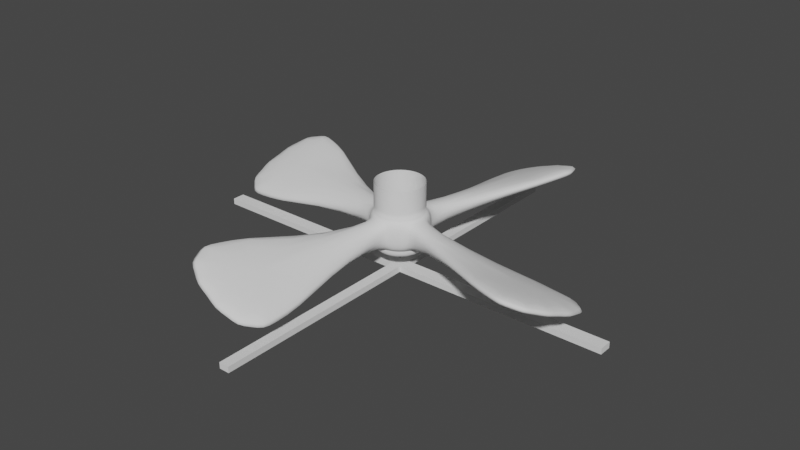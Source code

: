 # Source: Fan.blend  (saved by Blender 3.0.42; exported with 4.5.12 LTS)
import bpy
from mathutils import Matrix  # noqa: F401  (used for matrix-valued properties, if any)

bpy.ops.wm.read_factory_settings(use_empty=True)
scene = bpy.context.scene
scene.name = 'Scene'

# ---- collections
col_collection = bpy.data.collections.new('Collection'); scene.collection.children.link(col_collection)

# ---- world
world_world = bpy.data.worlds.new('World'); scene.world = world_world
world_world.use_nodes = True; world_world.node_tree.nodes.clear()
_N = world_world.node_tree.nodes; _L = world_world.node_tree.links
n0 = _N.new('ShaderNodeOutputWorld'); n0.name = 'World Output'; n0.location = (300, 300)
n1 = _N.new('ShaderNodeBackground'); n1.name = 'Background'; n1.location = (10, 300)
n1.inputs[0].default_value = (0.05088, 0.05088, 0.05088, 1.0)
_L.new(n1.outputs[0], n0.inputs[0])
n0.is_active_output = True
world_world.color = (0.05088, 0.05088, 0.05088)
world_world.use_sun_shadow = False
world_world.sun_shadow_jitter_overblur = 0.0

# ---- meshes
me_circle_007 = bpy.data.meshes.new('Circle.007')
me_circle_007.from_pydata([(2.002e-10, 1.0, 0.1239), (-0.3827, 0.9239, 0.1239), (-0.7071, 0.7071, 0.1239), (-0.9239, 0.3827, 0.1239), (-1.0, -6.847e-10, 0.1239), (-0.9239, -0.3827, 0.1239), (-0.7071, -0.7071, 0.1239), (-0.3827, -0.9239, 0.1239), (1.194e-07, -1.0, 0.1239), (0.3827, -0.9239, 0.1239), (0.7071, -0.7071, 0.1239), (0.9239, -0.3827, 0.1239), (1.0, -6.847e-10, 0.1239), (0.9239, 0.3827, 0.1239), (0.7071, 0.7071, 0.1239), (0.3827, 0.9239, 0.1239), (-0.3184, 0.7687, 0.0), (0.0, 0.832, 0.0), (-0.5883, 0.5883, 0.0), (-0.7687, 0.3184, 0.0), (-0.832, 0.0, 0.0), (-0.7687, -0.3184, 0.0), (-0.5883, -0.5883, 0.0), (-0.3184, -0.7687, 0.0), (1.192e-07, -0.832, 0.0), (0.3184, -0.7687, 0.0), (0.5883, -0.5883, 0.0), (0.7687, -0.3184, 0.0), (0.832, 0.0, 0.0), (0.7687, 0.3184, 0.0), (0.5883, 0.5883, 0.0), (0.3184, 0.7687, 0.0), (-0.3184, 0.7687, 1.0), (0.0, 0.832, 1.0), (-0.5883, 0.5883, 1.0), (-0.7687, 0.3184, 1.0), (-0.832, 0.0, 1.0), (-0.7687, -0.3184, 1.0), (-0.5883, -0.5883, 1.0), (-0.3184, -0.7687, 1.0), (1.192e-07, -0.832, 1.0), (0.3184, -0.7687, 1.0), (0.5883, -0.5883, 1.0), (0.7687, -0.3184, 1.0), (0.832, 0.0, 1.0), (0.7687, 0.3184, 1.0), (0.5883, 0.5883, 1.0), (0.3184, 0.7687, 1.0), (-0.3827, 0.9239, 0.8761), (-1.687e-10, 1.0, 0.8761), (-0.7071, 0.7071, 0.8761), (-0.9239, 0.3827, 0.8761), (-1.0, -7.141e-10, 0.8761), (-0.9239, -0.3827, 0.8761), (-0.7071, -0.7071, 0.8761), (-0.3827, -0.9239, 0.8761), (1.19e-07, -1.0, 0.8761), (0.3827, -0.9239, 0.8761), (0.7071, -0.7071, 0.8761), (0.9239, -0.3827, 0.8761), (1.0, -7.141e-10, 0.8761), (0.9239, 0.3827, 0.8761), (0.7071, 0.7071, 0.8761), (0.3827, 0.9239, 0.8761), (-5.439, -0.4842, -0.3844), (-6.926, 0.9638, 0.06647), (-6.305, -0.3784, -0.4104), (-6.85, 0.1516, -0.2454), (-6.731, 1.943, 0.465), (-4.803, 2.712, 0.9158), (-6.35, 2.665, 0.7768), (-5.644, 2.946, 0.9419), (0.4842, -5.439, -0.3844), (-0.9638, -6.926, 0.06647), (0.3784, -6.305, -0.4104), (-0.1516, -6.85, -0.2454), (-1.943, -6.731, 0.465), (-2.712, -4.803, 0.9158), (-2.665, -6.35, 0.7768), (-2.946, -5.644, 0.9419), (5.439, 0.4842, -0.3844), (6.926, -0.9638, 0.06647), (6.305, 0.3784, -0.4104), (6.85, -0.1516, -0.2454), (6.731, -1.943, 0.465), (4.803, -2.712, 0.9158), (6.35, -2.665, 0.7768), (5.644, -2.946, 0.9419), (-0.4842, 5.439, -0.3844), (0.9638, 6.926, 0.06647), (-0.3784, 6.305, -0.4104), (0.1516, 6.85, -0.2454), (1.943, 6.731, 0.465), (2.712, 4.803, 0.9158), (2.665, 6.35, 0.7768), (2.946, 5.644, 0.9419), (-6.962, 0.7804, 0.535), (-5.475, -0.6676, 0.0842), (-6.886, -0.03178, 0.2232), (-6.342, -0.5618, 0.05815), (-4.839, 2.529, 1.384), (-6.767, 1.76, 0.9335), (-5.68, 2.763, 1.41), (-6.386, 2.481, 1.245), (-0.7804, -6.962, 0.535), (0.6676, -5.475, 0.0842), (0.03178, -6.886, 0.2232), (0.5618, -6.342, 0.05815), (-2.529, -4.839, 1.384), (-1.76, -6.767, 0.9335), (-2.763, -5.68, 1.41), (-2.481, -6.386, 1.245), (6.962, -0.7804, 0.535), (5.475, 0.6676, 0.0842), (6.886, 0.03178, 0.2232), (6.342, 0.5618, 0.05815), (4.839, -2.529, 1.384), (6.767, -1.76, 0.9335), (5.68, -2.763, 1.41), (6.386, -2.481, 1.245), (0.7804, 6.962, 0.535), (-0.6676, 5.475, 0.0842), (-0.03178, 6.886, 0.2232), (-0.5618, 6.342, 0.05815), (2.529, 4.839, 1.384), (1.76, 6.767, 0.9335), (2.763, 5.68, 1.41), (2.481, 6.386, 1.245), (-0.3184, 0.7687, -0.09526), (-0.2512, 0.6064, -0.2676), (-0.3094, 0.747, -0.1814), (-0.2848, 0.6875, -0.2445), (-1.651e-07, 0.6563, -0.2676), (2.573e-09, 0.832, -0.09526), (-8.148e-08, 0.7442, -0.2445), (-2.001e-08, 0.8085, -0.1814), (-0.5883, 0.5883, -0.09526), (-0.4641, 0.4641, -0.2676), (-0.5717, 0.5717, -0.1814), (-0.5262, 0.5262, -0.2445), (-0.7687, 0.3184, -0.09526), (-0.6064, 0.2512, -0.2676), (-0.747, 0.3094, -0.1814), (-0.6875, 0.2848, -0.2445), (-0.832, 3.314e-09, -0.09526), (-0.6563, 7.039e-09, -0.2676), (-0.8085, 3.779e-09, -0.1814), (-0.7442, 5.176e-09, -0.2445), (-0.7687, -0.3184, -0.09526), (-0.6064, -0.2512, -0.2676), (-0.747, -0.3094, -0.1814), (-0.6875, -0.2848, -0.2445), (-0.5883, -0.5883, -0.09526), (-0.4641, -0.4641, -0.2676), (-0.5717, -0.5717, -0.1814), (-0.5262, -0.5262, -0.2445), (-0.3184, -0.7687, -0.09526), (-0.2512, -0.6064, -0.2676), (-0.3094, -0.747, -0.1814), (-0.2848, -0.6875, -0.2445), (1.218e-07, -0.832, -0.09526), (9.198e-08, -0.6563, -0.2676), (1.181e-07, -0.8085, -0.1814), (1.073e-07, -0.7442, -0.2445), (0.3184, -0.7687, -0.09526), (0.2512, -0.6064, -0.2676), (0.3094, -0.747, -0.1814), (0.2848, -0.6875, -0.2445), (0.5883, -0.5883, -0.09526), (0.4641, -0.4641, -0.2676), (0.5717, -0.5717, -0.1814), (0.5262, -0.5262, -0.2445), (0.7687, -0.3184, -0.09526), (0.6064, -0.2512, -0.2676), (0.747, -0.3094, -0.1814), (0.6875, -0.2848, -0.2445), (0.832, 3.314e-09, -0.09526), (0.6563, -1.382e-07, -0.2676), (0.8085, -1.555e-08, -0.1814), (0.7442, -6.723e-08, -0.2445), (0.7687, 0.3184, -0.09526), (0.6064, 0.2512, -0.2676), (0.747, 0.3094, -0.1814), (0.6875, 0.2848, -0.2445), (0.5883, 0.5883, -0.09526), (0.4641, 0.4641, -0.2676), (0.5717, 0.5717, -0.1814), (0.5262, 0.5262, -0.2445), (0.3184, 0.7687, -0.09526), (0.2512, 0.6064, -0.2676), (0.3094, 0.747, -0.1814), (0.2848, 0.6875, -0.2445), (-0.3184, 0.7687, 2.0), (-3.125e-08, 0.832, 2.0), (-0.5883, 0.5883, 2.0), (-0.7687, 0.3184, 2.0), (-0.832, 1.828e-15, 2.0), (-0.7687, -0.3184, 2.0), (-0.5883, -0.5883, 2.0), (-0.3184, -0.7687, 2.0), (8.796e-08, -0.832, 2.0), (0.3184, -0.7687, 2.0), (0.5883, -0.5883, 2.0), (0.7687, -0.3184, 2.0), (0.832, 1.828e-15, 2.0), (0.7687, 0.3184, 2.0), (0.5883, 0.5883, 2.0), (0.3184, 0.7687, 2.0)], [], [(32, 33, 49, 48), (16, 1, 0, 17), (18, 2, 1, 16), (19, 3, 2, 18), (20, 4, 3, 19), (21, 5, 4, 20), (22, 6, 5, 21), (23, 7, 6, 22), (24, 8, 7, 23), (25, 9, 8, 24), (26, 10, 9, 25), (27, 11, 10, 26), (28, 12, 11, 27), (29, 13, 12, 28), (30, 14, 13, 29), (31, 15, 14, 30), (17, 0, 15, 31), (34, 32, 48, 50), (35, 34, 50, 51), (36, 35, 51, 52), (37, 36, 52, 53), (38, 37, 53, 54), (39, 38, 54, 55), (40, 39, 55, 56), (41, 40, 56, 57), (42, 41, 57, 58), (43, 42, 58, 59), (44, 43, 59, 60), (45, 44, 60, 61), (46, 45, 61, 62), (47, 46, 62, 63), (33, 47, 63, 49), (4, 5, 53, 52), (24, 23, 39, 40), (5, 6, 54, 53), (25, 24, 40, 41), (6, 7, 55, 54), (26, 25, 41, 42), (59, 11, 85, 116), (27, 26, 42, 43), (8, 9, 57, 56), (28, 27, 43, 44), (9, 10, 58, 57), (29, 28, 44, 45), (10, 11, 59, 58), (30, 29, 45, 46), (16, 17, 33, 32), (52, 51, 100, 102, 103, 101, 96, 98, 99, 97), (31, 30, 46, 47), (18, 16, 32, 34), (12, 13, 61, 60), (17, 31, 47, 33), (19, 18, 34, 35), (13, 14, 62, 61), (0, 1, 48, 49), (20, 19, 35, 36), (14, 15, 63, 62), (1, 2, 50, 48), (21, 20, 36, 37), (60, 59, 116, 118, 119, 117, 112, 114, 115, 113), (2, 3, 51, 50), (22, 21, 37, 38), (51, 3, 69, 100), (23, 22, 38, 39), (8, 56, 105, 72), (12, 60, 113, 80), (0, 49, 121, 88), (4, 52, 97, 64), (84, 81, 112, 117), (15, 0, 88, 90, 91, 89, 92, 94, 95, 93), (7, 8, 72, 74, 75, 73, 76, 78, 79, 77), (56, 55, 108, 110, 111, 109, 104, 106, 107, 105), (55, 7, 77, 108), (76, 73, 104, 109), (3, 4, 64, 66, 67, 65, 68, 70, 71, 69), (49, 63, 124, 126, 127, 125, 120, 122, 123, 121), (92, 89, 120, 125), (63, 15, 93, 124), (11, 12, 80, 82, 83, 81, 84, 86, 87, 85), (96, 65, 67, 98), (98, 67, 66, 99), (99, 66, 64, 97), (76, 109, 111, 78), (78, 111, 110, 79), (79, 110, 108, 77), (72, 105, 107, 74), (74, 107, 106, 75), (75, 106, 104, 73), (84, 117, 119, 86), (86, 119, 118, 87), (87, 118, 116, 85), (80, 113, 115, 82), (82, 115, 114, 83), (83, 114, 112, 81), (120, 89, 91, 122), (122, 91, 90, 123), (123, 90, 88, 121), (92, 125, 127, 94), (94, 127, 126, 95), (95, 126, 124, 93), (68, 101, 103, 70), (70, 103, 102, 71), (71, 102, 100, 69), (68, 65, 96, 101), (28, 176, 180, 29), (16, 128, 136, 18), (21, 148, 152, 22), (29, 180, 184, 30), (22, 152, 156, 23), (30, 184, 188, 31), (23, 156, 160, 24), (24, 160, 164, 25), (129, 132, 189, 185, 181, 177, 173, 169, 165, 161, 157, 153, 149, 145, 141, 137), (18, 136, 140, 19), (25, 164, 168, 26), (31, 188, 133, 17), (26, 168, 172, 27), (19, 140, 144, 20), (27, 172, 176, 28), (20, 144, 148, 21), (129, 131, 134, 132), (131, 130, 135, 134), (130, 128, 133, 135), (137, 139, 131, 129), (139, 138, 130, 131), (138, 136, 128, 130), (141, 143, 139, 137), (143, 142, 138, 139), (142, 140, 136, 138), (145, 147, 143, 141), (147, 146, 142, 143), (146, 144, 140, 142), (149, 151, 147, 145), (151, 150, 146, 147), (150, 148, 144, 146), (153, 155, 151, 149), (155, 154, 150, 151), (154, 152, 148, 150), (157, 159, 155, 153), (159, 158, 154, 155), (158, 156, 152, 154), (161, 163, 159, 157), (163, 162, 158, 159), (162, 160, 156, 158), (165, 167, 163, 161), (167, 166, 162, 163), (166, 164, 160, 162), (169, 171, 167, 165), (171, 170, 166, 167), (170, 168, 164, 166), (173, 175, 171, 169), (175, 174, 170, 171), (174, 172, 168, 170), (177, 179, 175, 173), (179, 178, 174, 175), (178, 176, 172, 174), (181, 183, 179, 177), (183, 182, 178, 179), (182, 180, 176, 178), (185, 187, 183, 181), (187, 186, 182, 183), (186, 184, 180, 182), (189, 191, 187, 185), (191, 190, 186, 187), (190, 188, 184, 186), (132, 134, 191, 189), (134, 135, 190, 191), (135, 133, 188, 190), (17, 133, 128, 16), (37, 197, 196, 36), (45, 205, 204, 44), (38, 198, 197, 37), (46, 206, 205, 45), (39, 199, 198, 38), (47, 207, 206, 46), (40, 200, 199, 39), (32, 192, 193, 33), (33, 193, 207, 47), (41, 201, 200, 40), (34, 194, 192, 32), (42, 202, 201, 41), (35, 195, 194, 34), (43, 203, 202, 42), (36, 196, 195, 35), (44, 204, 203, 43)])
me_circle_007.polygons.foreach_set('use_smooth', [True] * 185)
_uv = me_circle_007.uv_layers.new(name='UVMap')
_uv.uv.foreach_set('vector', [0.0, 0.0, 0.0, 0.0, 0.0, 0.0, 0.0, 0.0, 0.0, 0.0, 0.0, 0.0, 0.0, 0.0, 0.0, 0.0, 0.0, 0.0, 0.0, 0.0, 0.0, 0.0, 0.0, 0.0, 0.0, 0.0, 0.0, 0.0, 0.0, 0.0, 0.0, 0.0, 0.0, 0.0, 0.0, 0.0, 0.0, 0.0, 0.0, 0.0, 0.0, 0.0, 0.0, 0.0, 0.0, 0.0, 0.0, 0.0, 0.0, 0.0, 0.0, 0.0, 0.0, 0.0, 0.0, 0.0, 0.0, 0.0, 0.0, 0.0, 0.0, 0.0, 0.0, 0.0, 0.0, 0.0, 0.0, 0.0, 0.0, 0.0, 0.0, 0.0, 0.0, 0.0, 0.0, 0.0, 0.0, 0.0, 0.0, 0.0, 0.0, 0.0, 0.0, 0.0, 0.0, 0.0, 0.0, 0.0, 0.0, 0.0, 0.0, 0.0, 0.0, 0.0, 0.0, 0.0, 0.0, 0.0, 0.0, 0.0, 0.0, 0.0, 0.0, 0.0, 0.0, 0.0, 0.0, 0.0, 0.0, 0.0, 0.0, 0.0, 0.0, 0.0, 0.0, 0.0, 0.0, 0.0, 0.0, 0.0, 0.0, 0.0, 0.0, 0.0, 0.0, 0.0, 0.0, 0.0, 0.0, 0.0, 0.0, 0.0, 0.0, 0.0, 0.0, 0.0, 0.0, 0.0, 0.0, 0.0, 0.0, 0.0, 0.0, 0.0, 0.0, 0.0, 0.0, 0.0, 0.0, 0.0, 0.0, 0.0, 0.0, 0.0, 0.0, 0.0, 0.0, 0.0, 0.0, 0.0, 0.0, 0.0, 0.0, 0.0, 0.0, 0.0, 0.0, 0.0, 0.0, 0.0, 0.0, 0.0, 0.0, 0.0, 0.0, 0.0, 0.0, 0.0, 0.0, 0.0, 0.0, 0.0, 0.0, 0.0, 0.0, 0.0, 0.0, 0.0, 0.0, 0.0, 0.0, 0.0, 0.0, 0.0, 0.0, 0.0, 0.0, 0.0, 0.0, 0.0, 0.0, 0.0, 0.0, 0.0, 0.0, 0.0, 0.0, 0.0, 0.0, 0.0, 0.0, 0.0, 0.0, 0.0, 0.0, 0.0, 0.0, 0.0, 0.0, 0.0, 0.0, 0.0, 0.0, 0.0, 0.0, 0.0, 0.0, 0.0, 0.0, 0.0, 0.0, 0.0, 0.0, 0.0, 0.0, 0.0, 0.0, 0.0, 0.0, 0.0, 0.0, 0.0, 0.0, 0.0, 0.0, 0.0, 0.0, 0.0, 0.0, 0.0, 0.0, 0.0, 0.0, 0.0, 0.0, 0.0, 0.0, 0.0, 0.0, 0.0, 0.0, 0.0, 0.0, 0.0, 0.0, 0.0, 0.0, 0.0, 0.0, 0.0, 0.0, 0.0, 0.0, 0.0, 0.0, 0.0, 0.0, 0.0, 0.0, 0.0, 0.0, 0.0, 0.0, 0.0, 0.0, 0.0, 0.0, 0.0, 0.0, 0.0, 0.0, 0.0, 0.0, 0.0, 0.0, 0.0, 0.0, 0.0, 0.0, 0.0, 0.0, 0.0, 0.0, 0.0, 0.0, 0.0, 0.0, 0.0, 0.0, 0.0, 0.0, 0.0, 0.0, 0.0, 0.0, 0.0, 0.0, 0.0, 0.0, 0.0, 0.0, 0.0, 0.0, 0.0, 0.0, 0.0, 0.0, 0.0, 0.0, 0.0, 0.0, 0.0, 0.0, 0.0, 0.0, 0.0, 0.0, 0.0, 0.0, 0.0, 0.0, 0.0, 0.0, 0.0, 0.0, 0.0, 0.0, 0.0, 0.0, 0.0, 0.0, 0.0, 0.0, 0.0, 0.0, 0.0, 0.0, 0.0, 0.0, 0.0, 0.0, 0.0, 0.0, 0.0, 0.0, 0.0, 0.0, 0.0, 0.0, 0.0, 0.0, 0.0, 0.0, 0.0, 0.0, 0.0, 0.0, 0.0, 0.0, 0.0, 0.0, 0.0, 0.0, 0.0, 0.0, 0.0, 0.0, 0.0, 0.0, 0.0, 0.0, 0.0, 0.0, 0.0, 0.0, 0.0, 0.0, 0.0, 0.0, 0.0, 0.0, 0.0, 0.0, 0.0, 0.0, 0.0, 0.0, 0.0, 0.0, 0.0, 0.0, 0.0, 0.0, 0.0, 0.0, 0.0, 0.0, 0.0, 0.0, 0.0, 0.0, 0.0, 0.0, 0.0, 0.0, 0.0, 0.0, 0.0, 0.0, 0.0, 0.0, 0.0, 0.0, 0.0, 0.0, 0.0, 0.0, 0.0, 0.0, 0.0, 0.0, 0.0, 0.0, 0.0, 0.0, 0.0, 0.0, 0.0, 0.0, 0.0, 0.0, 0.0, 0.0, 0.0, 0.0, 0.0, 0.0, 0.0, 0.0, 0.0, 0.0, 0.0, 0.0, 0.0, 0.0, 0.0, 0.0, 0.0, 0.0, 0.0, 0.0, 0.0, 0.0, 0.0, 0.0, 0.0, 0.0, 0.0, 0.0, 0.0, 0.0, 0.0, 0.0, 0.0, 0.0, 0.0, 0.0, 0.0, 0.0, 0.0, 0.0, 0.0, 0.0, 0.0, 0.0, 0.0, 0.0, 0.0, 0.0, 0.0, 0.0, 0.0, 0.0, 0.0, 0.0, 0.0, 0.0, 0.0, 0.0, 0.0, 0.0, 0.0, 0.0, 0.0, 0.0, 0.0, 0.0, 0.0, 0.0, 0.0, 0.0, 0.0, 0.0, 0.0, 0.0, 0.0, 0.0, 0.0, 0.0, 0.0, 0.0, 0.0, 0.0, 0.0, 0.0, 0.0, 0.0, 0.0, 0.0, 0.0, 0.0, 0.0, 0.0, 0.0, 0.0, 0.0, 0.0, 0.0, 0.0, 0.0, 0.0, 0.0, 0.0, 0.0, 0.0, 0.0, 0.0, 0.0, 0.0, 0.0, 0.0, 0.0, 0.0, 0.0, 0.0, 0.0, 0.0, 0.0, 0.0, 0.0, 0.0, 0.0, 0.0, 0.0, 0.0, 0.0, 0.0, 0.0, 0.0, 0.0, 0.0, 0.0, 0.0, 0.0, 0.0, 0.0, 0.0, 0.0, 0.0, 0.0, 0.0, 0.0, 0.0, 0.0, 0.0, 0.0, 0.0, 0.0, 0.0, 0.0, 0.0, 0.0, 0.0, 0.0, 0.0, 0.0, 0.0, 0.0, 0.0, 0.0, 0.0, 0.0, 0.0, 0.0, 0.0, 0.0, 0.0, 0.0, 0.0, 0.0, 0.0, 0.0, 0.0, 0.0, 0.0, 0.0, 0.0, 0.0, 0.0, 0.0, 0.0, 0.0, 0.0, 0.0, 0.0, 0.0, 0.0, 0.0, 0.0, 0.0, 0.0, 0.0, 0.0, 0.0, 0.0, 0.0, 0.0, 0.0, 0.0, 0.0, 0.0, 0.0, 0.0, 0.0, 0.0, 0.0, 0.0, 0.0, 0.0, 0.0, 0.0, 0.0, 0.0, 0.0, 0.0, 0.0, 0.0, 0.0, 0.0, 0.0, 0.0, 0.0, 0.0, 0.0, 0.0, 0.0, 0.0, 0.0, 0.0, 0.0, 0.0, 0.0, 0.0, 0.0, 0.0, 0.0, 0.0, 0.0, 0.0, 0.0, 0.0, 0.0, 0.0, 0.0, 0.0, 0.0, 0.0, 0.0, 0.0, 0.0, 0.0, 0.0, 0.0, 0.0, 0.0, 0.0, 0.0, 0.0, 0.0, 0.0, 0.0, 0.0, 0.0, 0.0, 0.0, 0.0, 0.0, 0.0, 0.0, 0.0, 0.0, 0.0, 0.0, 0.0, 0.0, 0.0, 0.0, 0.0, 0.0, 0.0, 0.0, 0.0, 0.0, 0.0, 0.0, 0.0, 0.0, 0.0, 0.0, 0.0, 0.0, 0.0, 0.0, 0.0, 0.0, 0.0, 0.0, 0.0, 0.0, 0.0, 0.0, 0.0, 0.0, 0.0, 0.0, 0.0, 0.0, 0.0, 0.0, 0.0, 0.0, 0.0, 0.0, 0.0, 0.0, 0.0, 0.0, 0.0, 0.0, 0.0, 0.0, 0.0, 0.0, 0.0, 0.0, 0.0, 0.0, 0.0, 0.0, 0.0, 0.0, 0.0, 0.0, 0.0, 0.0, 0.0, 0.0, 0.0, 0.0, 0.0, 0.0, 0.0, 0.0, 0.0, 0.0, 0.0, 0.0, 0.0, 0.0, 0.0, 0.0, 0.0, 0.0, 0.0, 0.0, 0.0, 0.0, 0.0, 0.0, 0.0, 0.0, 0.0, 0.0, 0.0, 0.0, 0.0, 0.0, 0.0, 0.0, 0.0, 0.0, 0.0, 0.0, 0.0, 0.0, 0.0, 0.0, 0.0, 0.0, 0.0, 0.0, 0.0, 0.0, 0.0, 0.0, 0.0, 0.0, 0.0, 0.0, 0.0, 0.0, 0.0, 0.0, 0.0, 0.0, 0.0, 0.0, 0.0, 0.0, 0.0, 0.0, 0.0, 0.0, 0.0, 0.0, 0.0, 0.0, 0.0, 0.0, 0.0, 0.0, 0.0, 0.0, 0.0, 0.0, 0.0, 0.0, 0.0, 0.0, 0.0, 0.0, 0.0, 0.0, 0.0, 0.0, 0.0, 0.0, 0.0, 0.0, 0.0, 0.0, 0.0, 0.0, 0.0, 0.0, 0.0, 0.0, 0.0, 0.0, 0.0, 0.0, 0.0, 0.0, 0.0, 0.0, 0.0, 0.0, 0.0, 0.0, 0.0, 0.0, 0.0, 0.0, 0.0, 0.0, 0.0, 0.0, 0.0, 0.0, 0.0, 0.0, 0.0, 0.0, 0.0, 0.0, 0.0, 0.0, 0.0, 0.0, 0.0, 0.0, 0.0, 0.0, 0.0, 0.0, 0.0, 0.0, 0.0, 0.0, 0.0, 0.0, 0.0, 0.0, 0.0, 0.0, 0.0, 0.0, 0.0, 0.0, 0.0, 0.0, 0.0, 0.0, 0.0, 0.0, 0.0, 0.0, 0.0, 0.0, 0.0, 0.0, 0.0, 0.0, 0.0, 0.0, 0.0, 0.0, 0.0, 0.0, 0.0, 0.0, 0.0, 0.0, 0.0, 0.0, 0.0, 0.0, 0.0, 0.0, 0.0, 0.0, 0.0, 0.0, 0.0, 0.0, 0.0, 0.0, 0.0, 0.0, 0.0, 0.0, 0.0, 0.0, 0.0, 0.0, 0.0, 0.0, 0.0, 0.0, 0.0, 0.0, 0.0, 0.0, 0.0, 0.0, 0.0, 0.0, 0.0, 0.0, 0.0, 0.0, 0.0, 0.0, 0.0, 0.0, 0.0, 0.0, 0.0, 0.0, 0.0, 0.0, 0.0, 0.0, 0.0, 0.0, 0.0, 0.0, 0.0, 0.0, 0.0, 0.0, 0.0, 0.0, 0.0, 0.0, 0.0, 0.0, 0.0, 0.0, 0.0, 0.0, 0.0, 0.0, 0.0, 0.0, 0.0, 0.0, 0.0, 0.0, 0.0, 0.0, 0.0, 0.0, 0.0, 0.0, 0.0, 0.0, 0.0, 0.0, 0.0, 0.0, 0.0, 0.0, 0.0, 0.0, 0.0, 0.0, 0.0, 0.0, 0.0, 0.0, 0.0, 0.0, 0.0, 0.0, 0.0, 0.0, 0.0, 0.0, 0.0, 0.0, 0.0, 0.0, 0.0, 0.0, 0.0, 0.0, 0.0, 0.0, 0.0, 0.0, 0.0, 0.0, 0.0, 0.0, 0.0, 0.0, 0.0, 0.0, 0.0, 0.0, 0.0, 0.0, 0.0, 0.0, 0.0, 0.0, 0.0, 0.0, 0.0, 0.0, 0.0, 0.0, 0.0, 0.0, 0.0, 0.0, 0.0, 0.0, 0.0, 0.0, 0.0, 0.0, 0.0, 0.0, 0.0, 0.0, 0.0, 0.0, 0.0, 0.0, 0.0, 0.0, 0.0, 0.0, 0.0, 0.0, 0.0, 0.0, 0.0, 0.0, 0.0, 0.0, 0.0, 0.0, 0.0, 0.0, 0.0, 0.0, 0.0, 0.0, 0.0, 0.0, 0.0, 0.0, 0.0, 0.0, 0.0, 0.0, 0.0, 0.0, 0.0, 0.0, 0.0, 0.0, 0.0, 0.0, 0.0, 0.0, 0.0, 0.0, 0.0, 0.0, 0.0, 0.0, 0.0, 0.0, 0.0, 0.0, 0.0, 0.0, 0.0, 0.0, 0.0, 0.0, 0.0, 0.0, 0.0, 0.0, 0.0, 0.0, 0.0, 0.0, 0.0, 0.0, 0.0, 0.0, 0.0, 0.0, 0.0, 0.0, 0.0, 0.0, 0.0, 0.0, 0.0, 0.0, 0.0, 0.0, 0.0, 0.0, 0.0, 0.0, 0.0, 0.0, 0.0, 0.0, 0.0, 0.0, 0.0, 0.0, 0.0, 0.0, 0.0, 0.0, 0.0, 0.0, 0.0, 0.0, 0.0, 0.0, 0.0, 0.0, 0.0, 0.0, 0.0, 0.0, 0.0, 0.0, 0.0, 0.0, 0.0, 0.0, 0.0, 0.0, 0.0, 0.0, 0.0, 0.0, 0.0, 0.0, 0.0, 0.0, 0.0, 0.0, 0.0, 0.0, 0.0, 0.0, 0.0, 0.0, 0.0, 0.0, 0.0, 0.0, 0.0, 0.0, 0.0, 0.0, 0.0, 0.0, 0.0, 0.0, 0.0, 0.0, 0.0, 0.0, 0.0, 0.0, 0.0, 0.0, 0.0, 0.0, 0.0, 0.0, 0.0, 0.0, 0.0, 0.0, 0.0, 0.0, 0.0, 0.0, 0.0, 0.0, 0.0, 0.0, 0.0, 0.0, 0.0, 0.0, 0.0, 0.0, 0.0, 0.0, 0.0, 0.0, 0.0, 0.0, 0.0, 0.0, 0.0, 0.0, 0.0, 0.0, 0.0, 0.0, 0.0, 0.0, 0.0, 0.0, 0.0, 0.0, 0.0, 0.0, 0.0, 0.0, 0.0, 0.0, 0.0, 0.0, 0.0, 0.0, 0.0, 0.0, 0.0, 0.0, 0.0, 0.0, 0.0, 0.0, 0.0, 0.0, 0.0, 0.0, 0.0, 0.0, 0.0, 0.0, 0.0, 0.0, 0.0, 0.0, 0.0, 0.0, 0.0, 0.0, 0.0, 0.0, 0.0, 0.0, 0.0, 0.0, 0.0, 0.0, 0.0, 0.0, 0.0, 0.0, 0.0, 0.0, 0.0, 0.0, 0.0, 0.0, 0.0, 0.0, 0.0, 0.0, 0.0, 0.0, 0.0, 0.0, 0.0, 0.0, 0.0, 0.0, 0.0, 0.0, 0.0, 0.0, 0.0, 0.0, 0.0, 0.0, 0.0, 0.0, 0.0, 0.0, 0.0, 0.0, 0.0, 0.0, 0.0, 0.0, 0.0, 0.0, 0.0, 0.0, 0.0, 0.0, 0.0, 0.0, 0.0, 0.0, 0.0, 0.0, 0.0, 0.0, 0.0, 0.0, 0.0, 0.0, 0.0, 0.0, 0.0, 0.0, 0.0, 0.0, 0.0, 0.0, 0.0, 0.0, 0.0, 0.0, 0.0, 0.0, 0.0, 0.0, 0.0, 0.0, 0.0, 0.0, 0.0, 0.0, 0.0, 0.0, 0.0, 0.0, 0.0, 0.0, 0.0, 0.0, 0.0, 0.0, 0.0, 0.0, 0.0, 0.0, 0.0, 0.0, 0.0, 0.0, 0.0, 0.0, 0.0, 0.0, 0.0, 0.0, 0.0, 0.0, 0.0, 0.0, 0.0, 0.0, 0.0, 0.0, 0.0, 0.0, 0.0, 0.0, 0.0, 0.0, 0.0, 0.0, 0.0, 0.0, 0.0, 0.0, 0.0, 0.0, 0.0, 0.0, 0.0, 0.0, 0.0, 0.0, 0.0, 0.0, 0.0, 0.0, 0.0, 0.0, 0.0, 0.0, 0.0, 0.0, 0.0, 0.0, 0.0, 0.0, 0.0, 0.0, 0.0, 0.0, 0.0, 0.0, 0.0, 0.0, 0.0, 0.0, 0.0, 0.0, 0.0, 0.0, 0.0, 0.0, 0.0, 0.0, 0.0, 0.0, 0.0, 0.0, 0.0, 0.0, 0.0, 0.0, 0.0, 0.0, 0.0, 0.0, 0.0, 0.0, 0.0, 0.0, 0.0, 0.0, 0.0, 0.0, 0.0, 0.0, 0.0, 0.0, 0.0, 0.0, 0.0, 0.0, 0.0, 0.0, 0.0, 0.0, 0.0, 0.0, 0.0, 0.0, 0.0, 0.0, 0.0, 0.0, 0.0, 0.0, 0.0, 0.0, 0.0, 0.0, 0.0, 0.0, 0.0, 0.0, 0.0, 0.0, 0.0, 0.0, 0.0, 0.0, 0.0, 0.0, 0.0, 0.0, 0.0, 0.0, 0.0, 0.0, 0.0, 0.0, 0.0, 0.0, 0.0, 0.0, 0.0, 0.0, 0.0, 0.0, 0.0, 0.0, 0.0, 0.0, 0.0, 0.0, 0.0])
me_circle_007.use_remesh_fix_poles = True
me_circle_007.use_remesh_preserve_attributes = False
me_circle_007.update()
me_cube = bpy.data.meshes.new('Cube')
me_cube.from_pydata([(-0.4, -0.5, -0.2356), (-0.4, -0.5, 0.2356), (-0.4, 0.5, -0.2356), (-0.4, 0.5, 0.2356), (0.4, -0.5, -0.2356), (0.4, -0.5, 0.2356), (0.4, 0.5, -0.2356), (0.4, 0.5, 0.2356), (17.16, 0.5, 0.2356), (17.16, 0.5, -0.2356), (17.16, -0.5, -0.2356), (17.16, -0.5, 0.2356), (-0.4, 17.16, 0.2356), (-0.4, 17.16, -0.2356), (0.4, 17.16, -0.2356), (0.4, 17.16, 0.2356), (-0.4, -17.16, -0.2356), (-0.4, -17.16, 0.2356), (0.4, -17.16, 0.2356), (0.4, -17.16, -0.2356), (-17.16, 0.5, -0.2356), (-17.16, -0.5, -0.2356), (-17.16, -0.5, 0.2356), (-17.16, 0.5, 0.2356)], [], [(3, 2, 20, 23), (3, 7, 15, 12), (4, 6, 9, 10), (1, 0, 16, 17), (2, 6, 4, 0), (7, 3, 1, 5), (9, 8, 11, 10), (7, 5, 11, 8), (6, 7, 8, 9), (5, 4, 10, 11), (13, 12, 15, 14), (2, 3, 12, 13), (7, 6, 14, 15), (6, 2, 13, 14), (19, 18, 17, 16), (0, 4, 19, 16), (5, 1, 17, 18), (4, 5, 18, 19), (21, 22, 23, 20), (0, 1, 22, 21), (1, 3, 23, 22), (2, 0, 21, 20)])
_uv = me_cube.uv_layers.new(name='UVMap')
_uv.uv.foreach_set('vector', [0.625, 0.25, 0.375, 0.25, 0.375, 0.25, 0.625, 0.25, 0.875, 0.5, 0.625, 0.5, 0.625, 0.5, 0.875, 0.5, 0.375, 0.75, 0.375, 0.5, 0.375, 0.5, 0.375, 0.75, 0.625, 0.0, 0.375, 0.0, 0.375, 0.0, 0.625, 0.0, 0.125, 0.5, 0.375, 0.5, 0.375, 0.75, 0.125, 0.75, 0.625, 0.5, 0.875, 0.5, 0.875, 0.75, 0.625, 0.75, 0.375, 0.5, 0.625, 0.5, 0.625, 0.75, 0.375, 0.75, 0.625, 0.5, 0.625, 0.75, 0.625, 0.75, 0.625, 0.5, 0.375, 0.5, 0.625, 0.5, 0.625, 0.5, 0.375, 0.5, 0.625, 0.75, 0.375, 0.75, 0.375, 0.75, 0.625, 0.75, 0.375, 0.25, 0.625, 0.25, 0.625, 0.5, 0.375, 0.5, 0.375, 0.25, 0.625, 0.25, 0.625, 0.25, 0.375, 0.25, 0.625, 0.5, 0.375, 0.5, 0.375, 0.5, 0.625, 0.5, 0.375, 0.5, 0.125, 0.5, 0.125, 0.5, 0.375, 0.5, 0.375, 0.75, 0.625, 0.75, 0.625, 1.0, 0.375, 1.0, 0.125, 0.75, 0.375, 0.75, 0.375, 0.75, 0.125, 0.75, 0.625, 0.75, 0.875, 0.75, 0.875, 0.75, 0.625, 0.75, 0.375, 0.75, 0.625, 0.75, 0.625, 0.75, 0.375, 0.75, 0.375, 0.0, 0.625, 0.0, 0.625, 0.25, 0.375, 0.25, 0.375, 0.0, 0.625, 0.0, 0.625, 0.0, 0.375, 0.0, 0.875, 0.75, 0.875, 0.5, 0.875, 0.5, 0.875, 0.75, 0.125, 0.5, 0.125, 0.75, 0.125, 0.75, 0.125, 0.5])
me_cube.use_remesh_fix_poles = True
me_cube.use_remesh_preserve_attributes = False
me_cube.update()

# ---- objects
ob_circle = bpy.data.objects.new('Circle', me_circle_007)
ob_cube = bpy.data.objects.new('Cube', me_cube)

# ---- transforms, parenting, visibility, modifiers, constraints
ob_circle.location = (0.0, 0.0, 0.0)
_m = ob_circle.modifiers.new('Subdivision', 'SUBSURF')
_m.levels = 3
ob_cube.location = (7.451e-09, -3.725e-09, -0.9207)
ob_cube.scale = (0.4333, 0.4333, 0.4333)

# ---- collection membership
col_collection.objects.link(ob_circle)
col_collection.objects.link(ob_cube)

# ---- scene / render settings (as saved in the file)
scene.frame_start = 1; scene.frame_end = 250; scene.frame_set(1)
scene.render.engine = 'BLENDER_EEVEE_NEXT'
scene.cycles.sampling_pattern = 'TABULATED_SOBOL'
scene.cycles.use_light_tree = False
scene.view_settings.view_transform = 'Filmic'
bpy.context.view_layer.update()

# ---- added for rendering (the .blend has no active camera and no usable light): camera, sun
cam_auto = bpy.data.cameras.new('AutoCamera')
cam_auto.lens = 50.0
cam_auto.sensor_width = 36.0
cam_auto.clip_end = 1000.0
ob_auto_camera = bpy.data.objects.new('AutoCamera', cam_auto)
scene.collection.objects.link(ob_auto_camera)
ob_auto_camera.location = (19.6523, -23.5828, 16.2105)
ob_auto_camera.rotation_euler = (1.09748, -7.21219e-08, 0.694738)
scene.camera = ob_auto_camera
light_auto_sun = bpy.data.lights.new('AutoSun', 'SUN')
light_auto_sun.energy = 3.0
light_auto_sun.angle = 0.0523599
ob_auto_sun = bpy.data.objects.new('AutoSun', light_auto_sun)
scene.collection.objects.link(ob_auto_sun)
ob_auto_sun.rotation_euler = (0.872665, 0.174533, 0.523599)
bpy.context.view_layer.update()

